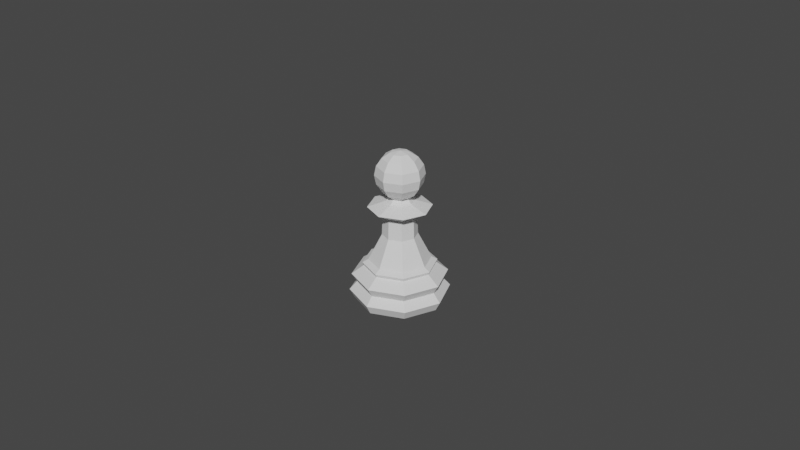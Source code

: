 # Source: ChessPieceBishop001.blend  (saved by Blender 2.82.7; exported with 4.5.12 LTS)
import bpy
from mathutils import Matrix  # noqa: F401  (used for matrix-valued properties, if any)

bpy.ops.wm.read_factory_settings(use_empty=True)
scene = bpy.context.scene
scene.name = 'Scene'

# ---- collections
col_collection = bpy.data.collections.new('Collection'); scene.collection.children.link(col_collection)

# ---- images (referenced by path relative to the original .blend; pixels are not part of the script)
import os
ASSET_DIR = os.environ.get("B2B_ASSET_DIR", "")  # directory of the original .blend (textures are referenced by path, not embedded)
HERE = os.path.dirname(os.path.abspath(__file__))  # packed textures are extracted next to this script under _unpacked/

def load_image(name, relpath, width, height, colorspace="sRGB"):
    """Load a texture the original file referenced (path relative to the .blend, or extracted next to this script)."""
    p = next((c for c in (os.path.join(HERE, relpath), os.path.join(ASSET_DIR, relpath)) if relpath and os.path.exists(c)), "")
    if p:
        img = bpy.data.images.load(p, check_existing=True)
        img.name = name
    else:  # same state as the original file: an image datablock whose file is absent (Cycles renders it pink)
        img = bpy.data.images.new(name, width, height)
        img.source = "FILE"
        img.filepath = "//" + (relpath or name)
    img.colorspace_settings.name = colorspace
    return img
img_staunton_pawn_png_001 = load_image('Staunton Pawn.png.001', 'Staunton Pawn.png', 1024, 1024, 'sRGB')

# ---- materials (node trees are filled in below, after node groups)
mat_staunton_pawn = bpy.data.materials.new('Staunton Pawn')
mat_staunton_pawn.surface_render_method = 'BLENDED'
mat_staunton_pawn.blend_method = 'BLEND'
mat_staunton_pawn.use_transparent_shadow = False

# ---- node groups
ng_auto_smooth = bpy.data.node_groups.new('Auto Smooth', 'GeometryNodeTree')
_s = ng_auto_smooth.interface.new_socket(name='Geometry', in_out='OUTPUT', socket_type='NodeSocketGeometry')
_s = ng_auto_smooth.interface.new_socket(name='Geometry', in_out='INPUT', socket_type='NodeSocketGeometry')
_s = ng_auto_smooth.interface.new_socket(name='Angle', in_out='INPUT', socket_type='NodeSocketFloat')
_s.subtype = 'ANGLE'
_s.min_value = 0.0
_s.max_value = 3.142
ng_auto_smooth.is_modifier = True
_N = ng_auto_smooth.nodes; _L = ng_auto_smooth.links
n0 = _N.new('NodeGroupOutput'); n0.name = 'Group Output'; n0.location = (480, -100)
n1 = _N.new('NodeGroupInput'); n1.name = 'Group Input'; n1.location = (-420, -300)
n2 = _N.new('NodeGroupInput'); n2.name = 'Group Input.001'; n2.location = (-60, -100)
n3 = _N.new('GeometryNodeSetShadeSmooth'); n3.name = 'Set Shade Smooth'; n3.location = (120, -100)
n3.domain = 'EDGE'
n4 = _N.new('GeometryNodeSetShadeSmooth'); n4.name = 'Set Shade Smooth.001'; n4.location = (300, -100)
n5 = _N.new('GeometryNodeInputMeshEdgeAngle'); n5.name = 'Edge Angle'; n5.location = (-420, -220)
n6 = _N.new('GeometryNodeInputEdgeSmooth'); n6.name = 'Is Edge Smooth'; n6.location = (-60, -160)
n7 = _N.new('GeometryNodeInputShadeSmooth'); n7.name = 'Is Face Smooth'; n7.location = (-240, -340)
n8 = _N.new('FunctionNodeBooleanMath'); n8.name = 'Boolean Math'; n8.location = (-60, -220)
n9 = _N.new('FunctionNodeCompare'); n9.name = 'Compare'; n9.location = (-240, -180)
n9.operation = 'LESS_EQUAL'
_L.new(n5.outputs[0], n9.inputs[0])
_L.new(n4.outputs[0], n0.inputs[0])
_L.new(n1.outputs[1], n9.inputs[1])
_L.new(n9.outputs[0], n8.inputs[0])
_L.new(n7.outputs[0], n8.inputs[1])
_L.new(n2.outputs[0], n3.inputs[0])
_L.new(n6.outputs[0], n3.inputs[1])
_L.new(n3.outputs[0], n4.inputs[0])
_L.new(n8.outputs[0], n3.inputs[2])
n0.is_active_output = True

# ---- material node trees
mat_staunton_pawn.use_nodes = True; mat_staunton_pawn.node_tree.nodes.clear()
_N = mat_staunton_pawn.node_tree.nodes; _L = mat_staunton_pawn.node_tree.links
n0 = _N.new('ShaderNodeOutputMaterial'); n0.name = 'Material Output'; n0.location = (300, 300)
n1 = _N.new('ShaderNodeTexImage'); n1.name = 'Image Texture'; n1.location = (-200, 300)
n1.image = img_staunton_pawn_png_001
n1.extension = 'CLIP'
n2 = _N.new('ShaderNodeBsdfPrincipled'); n2.name = 'Principled BSDF'; n2.location = (0, 300)
n2.distribution = 'GGX'
n2.subsurface_method = 'BURLEY'
n2.inputs[3].default_value = 1.45
n2.inputs[27].default_value = (0.0, 0.0, 0.0, 1.0)
n2.inputs[28].default_value = 1.0
_L.new(n1.outputs[0], n2.inputs[0])
_L.new(n1.outputs[1], n2.inputs[4])
_L.new(n2.outputs[0], n0.inputs[0])
n0.is_active_output = True

# ---- world
world_world = bpy.data.worlds.new('World'); scene.world = world_world
world_world.use_nodes = True; world_world.node_tree.nodes.clear()
_N = world_world.node_tree.nodes; _L = world_world.node_tree.links
n0 = _N.new('ShaderNodeOutputWorld'); n0.name = 'World Output'; n0.location = (300, 300)
n1 = _N.new('ShaderNodeBackground'); n1.name = 'Background'; n1.location = (10, 300)
n1.inputs[0].default_value = (0.05088, 0.05088, 0.05088, 1.0)
_L.new(n1.outputs[0], n0.inputs[0])
n0.is_active_output = True
world_world.color = (0.05088, 0.05088, 0.05088)
world_world.use_sun_shadow = False
world_world.sun_shadow_jitter_overblur = 0.0

# ---- meshes
me_staunton_pawn = bpy.data.meshes.new('Staunton Pawn')
me_staunton_pawn.from_pydata([(-0.01499, 0.0, -1.116e-09), (0.01499, 0.0, -1.116e-09), (-0.01499, 0.05105, -1.116e-09), (0.01499, 0.05105, -1.116e-09)], [], [(0, 1, 3, 2)])
_uv = me_staunton_pawn.uv_layers.new(name='UVMap')
_uv.uv.foreach_set('vector', [0.0, 0.0, 1.0, 0.0, 1.0, 1.0, 0.0, 1.0])
me_staunton_pawn.materials.append(mat_staunton_pawn)
me_staunton_pawn.use_remesh_fix_poles = True
me_staunton_pawn.use_remesh_preserve_attributes = False
me_staunton_pawn.use_mirror_vertex_groups = False
me_staunton_pawn.update()
me_pawn = bpy.data.meshes.new('Pawn')
me_pawn.from_pydata([(-1.196e-09, 0.009398, 0.01354), (0.006645, 0.006645, 0.01354), (0.009398, -2.618e-09, 0.01354), (0.006645, -0.006645, 0.01354), (-4.259e-09, -0.009398, 0.01354), (-0.006645, -0.006645, 0.01354), (-0.009398, 5.747e-09, 0.01354), (-0.006645, 0.006645, 0.01354), (-2.972e-09, 0.01367, 0.000114), (0.009663, 0.009663, 0.000114), (0.01367, 5.048e-11, 0.000114), (0.009663, -0.009663, 0.000114), (-5.733e-09, -0.01367, 0.000114), (-0.009663, -0.009663, 0.000114), (-0.01367, 1.132e-08, 0.000114), (-0.009663, 0.009663, 0.000114), (-1.388e-09, 0.01445, 0.008636), (0.01022, 0.01022, 0.008636), (0.01445, -3.509e-09, 0.008636), (0.01022, -0.01022, 0.008636), (-6.233e-09, -0.01445, 0.008636), (-0.01022, -0.01022, 0.008636), (-0.01445, 9.342e-09, 0.008636), (-0.01022, 0.01022, 0.008636), (0.01071, 0.01071, 0.003094), (0.01514, -3.12e-09, 0.003094), (0.01071, -0.01071, 0.003094), (-6.608e-09, -0.01514, 0.003094), (-0.01071, -0.01071, 0.003094), (-0.01514, 1.032e-08, 0.003094), (-0.01071, 0.01071, 0.003094), (-1.731e-09, 0.01514, 0.003094), (-1.629e-09, 0.01288, 0.005818), (0.009111, 0.009111, 0.005818), (0.01288, -3.575e-09, 0.005818), (0.009111, -0.009111, 0.005818), (-5.75e-09, -0.01288, 0.005818), (-0.009111, -0.009111, 0.005818), (-0.01288, 8.125e-09, 0.005818), (-0.009111, 0.009111, 0.005818), (-1.407e-09, 0.01079, 0.01151), (0.007632, 0.007632, 0.01151), (0.01079, -2.907e-09, 0.01151), (0.007632, -0.007632, 0.01151), (-4.824e-09, -0.01079, 0.01151), (-0.007632, -0.007632, 0.01151), (-0.01079, 6.811e-09, 0.01151), (-0.007632, 0.007632, 0.01151), (-1.296e-09, 0.0112, 0.01252), (0.007916, 0.007916, 0.01252), (0.0112, -3.049e-09, 0.01252), (0.007916, -0.007916, 0.01252), (-4.886e-09, -0.0112, 0.01252), (-0.007916, -0.007916, 0.01252), (-0.0112, 6.98e-09, 0.01252), (-0.007916, 0.007916, 0.01252), (0.003603, 0.003603, 0.02879), (-7.251e-10, 0.005096, 0.02879), (0.005096, -1.547e-09, 0.02879), (0.003603, -0.003603, 0.02879), (-2.386e-09, -0.005096, 0.02879), (-0.003603, -0.003603, 0.02879), (-0.005096, 2.989e-09, 0.02879), (-0.003603, 0.003603, 0.02879), (-9.064e-10, 0.005321, 0.02204), (0.003762, 0.003762, 0.02204), (-0.003762, 0.003762, 0.02204), (-0.003762, -0.003762, 0.02204), (-0.005321, 3.11e-09, 0.02204), (0.003762, -0.003762, 0.02204), (-2.64e-09, -0.005321, 0.02204), (0.005321, -1.626e-09, 0.02204), (0.003017, 0.003017, 0.03333), (-7.454e-11, 0.004267, 0.03333), (0.004267, -1.352e-09, 0.03333), (0.003017, -0.003017, 0.03333), (-1.465e-09, -0.004267, 0.03333), (-0.003017, -0.003017, 0.03333), (-0.004267, 2.446e-09, 0.03333), (-0.003017, 0.003017, 0.03333), (-0.009569, 5.848e-09, 0.03155), (-0.006766, 0.006766, 0.03155), (-3.617e-09, -0.009569, 0.03155), (-0.006766, -0.006766, 0.03155), (0.009569, -2.67e-09, 0.03155), (0.006766, -0.006766, 0.03155), (-4.991e-10, 0.009569, 0.03155), (0.006766, 0.006766, 0.03155), (7.169e-08, 0.002845, 0.04911), (7.169e-08, 0.005257, 0.04742), (7.169e-08, 0.006868, 0.0449), (7.169e-08, 0.006868, 0.03894), (7.169e-08, 0.005257, 0.03642), (7.169e-08, 0.002845, 0.03473), (0.002012, 0.002012, 0.04911), (0.003717, 0.003717, 0.04742), (0.004857, 0.004856, 0.0449), (0.005257, 0.005257, 0.04192), (0.004857, 0.004856, 0.03894), (0.003717, 0.003717, 0.03642), (0.002845, -7.041e-08, 0.04911), (0.005257, -7.041e-08, 0.04742), (0.006868, -7.041e-08, 0.0449), (0.007434, -7.041e-08, 0.04192), (0.006868, -7.041e-08, 0.03894), (0.005257, -7.041e-08, 0.03642), (0.002012, -0.002012, 0.04911), (0.003717, -0.003717, 0.04742), (0.004857, -0.004857, 0.0449), (0.005257, -0.005257, 0.04192), (0.004857, -0.004857, 0.03894), (0.003717, -0.003717, 0.03642), (7.187e-08, -0.002845, 0.04911), (7.176e-08, -0.005257, 0.04742), (7.176e-08, -0.006868, 0.0449), (7.176e-08, -0.007434, 0.04192), (7.176e-08, -0.006868, 0.03894), (7.176e-08, -0.005257, 0.03642), (-0.002012, -0.002012, 0.04911), (-0.003717, -0.003717, 0.04742), (-0.004856, -0.004857, 0.0449), (-0.005257, -0.005257, 0.04192), (-0.004856, -0.004857, 0.03894), (-0.003717, -0.003717, 0.03642), (-0.002845, -7.074e-08, 0.04911), (-0.005257, -7.019e-08, 0.04742), (-0.006868, -7.041e-08, 0.0449), (-0.007434, -7.041e-08, 0.04192), (-0.006868, -7.041e-08, 0.03894), (-0.005257, -7.019e-08, 0.03642), (-0.002845, -7.03e-08, 0.03473), (-0.002012, 0.002012, 0.04911), (-0.003717, 0.003717, 0.04742), (-0.004856, 0.004856, 0.0449), (-0.005257, 0.005257, 0.04192), (-0.004856, 0.004856, 0.03894), (-0.003717, 0.003717, 0.03642), (7.169e-08, -7.16e-08, 0.0497), (7.176e-08, 0.007434, 0.04192), (0.00205, 0.002049, 0.0347), (0.002899, -7.26e-08, 0.0347), (0.00205, -0.00205, 0.0347), (7.075e-08, -0.002899, 0.0347), (-0.002049, -0.00205, 0.0347), (-0.002049, 0.002049, 0.0347)], [], [(17, 33, 32, 16), (18, 34, 33, 17), (19, 35, 34, 18), (20, 36, 35, 19), (21, 37, 36, 20), (22, 38, 37, 21), (23, 39, 38, 22), (16, 32, 39, 23), (65, 64, 57, 56), (31, 24, 9, 8), (24, 25, 10, 9), (25, 26, 11, 10), (26, 27, 12, 11), (27, 28, 13, 12), (28, 29, 14, 13), (29, 30, 15, 14), (30, 31, 8, 15), (32, 33, 24, 31), (16, 40, 41, 17), (33, 34, 25, 24), (42, 18, 17, 41), (34, 35, 26, 25), (43, 19, 18, 42), (35, 36, 27, 26), (44, 20, 19, 43), (36, 37, 28, 27), (45, 21, 20, 44), (37, 38, 29, 28), (46, 22, 21, 45), (38, 39, 30, 29), (47, 23, 22, 46), (39, 32, 31, 30), (55, 7, 0, 48), (54, 6, 7, 55), (53, 5, 6, 54), (52, 4, 5, 53), (51, 3, 4, 52), (50, 2, 3, 51), (49, 1, 2, 50), (48, 0, 1, 49), (40, 16, 23, 47), (40, 48, 49, 41), (41, 49, 50, 42), (42, 50, 51, 43), (43, 51, 52, 44), (44, 52, 53, 45), (45, 53, 54, 46), (46, 54, 55, 47), (47, 55, 48, 40), (81, 80, 78, 79), (64, 66, 63, 57), (68, 67, 61, 62), (70, 69, 59, 60), (71, 65, 56, 58), (66, 68, 62, 63), (67, 70, 60, 61), (69, 71, 58, 59), (3, 2, 71, 69), (5, 4, 70, 67), (7, 6, 68, 66), (2, 1, 65, 71), (4, 3, 69, 70), (6, 5, 67, 68), (0, 7, 66, 64), (1, 0, 64, 65), (79, 78, 130, 144), (83, 82, 76, 77), (85, 84, 74, 75), (87, 86, 73, 72), (86, 81, 79, 73), (80, 83, 77, 78), (82, 85, 75, 76), (84, 87, 72, 74), (58, 56, 87, 84), (60, 59, 85, 82), (62, 61, 83, 80), (57, 63, 81, 86), (56, 57, 86, 87), (59, 58, 84, 85), (61, 60, 82, 83), (63, 62, 80, 81), (92, 91, 98, 99), (138, 90, 96, 97), (89, 88, 94, 95), (93, 92, 99, 139), (91, 138, 97, 98), (90, 89, 95, 96), (88, 137, 94), (95, 94, 100, 101), (139, 99, 105, 140), (98, 97, 103, 104), (96, 95, 101, 102), (94, 137, 100), (99, 98, 104, 105), (97, 96, 102, 103), (140, 105, 111, 141), (104, 103, 109, 110), (102, 101, 107, 108), (100, 137, 106), (105, 104, 110, 111), (103, 102, 108, 109), (101, 100, 106, 107), (106, 137, 112), (111, 110, 116, 117), (109, 108, 114, 115), (107, 106, 112, 113), (141, 111, 117, 142), (110, 109, 115, 116), (108, 107, 113, 114), (117, 116, 122, 123), (115, 114, 120, 121), (113, 112, 118, 119), (142, 117, 123, 143), (116, 115, 121, 122), (114, 113, 119, 120), (112, 137, 118), (143, 123, 129, 130), (122, 121, 127, 128), (120, 119, 125, 126), (118, 137, 124), (123, 122, 128, 129), (121, 120, 126, 127), (119, 118, 124, 125), (128, 127, 134, 135), (126, 125, 132, 133), (124, 137, 131), (129, 128, 135, 136), (127, 126, 133, 134), (125, 124, 131, 132), (130, 129, 136, 144), (136, 135, 91, 92), (134, 133, 90, 138), (132, 131, 88, 89), (144, 136, 92, 93), (135, 134, 138, 91), (133, 132, 89, 90), (131, 137, 88), (77, 76, 142, 143), (75, 74, 140, 141), (72, 73, 93, 139), (73, 79, 144, 93), (78, 77, 143, 130), (76, 75, 141, 142), (74, 72, 139, 140)])
_k = {(8, 9): 0.95686, (9, 10): 0.95686, (10, 11): 0.95686, (11, 12): 0.95686, (12, 13): 0.95686, (13, 14): 0.95686, (14, 15): 0.95686, (8, 15): 0.95686}
me_pawn.attributes.new('crease_edge', 'FLOAT', 'EDGE').data.foreach_set('value', [_k.get((min(e.vertices), max(e.vertices)), 0.0) for e in me_pawn.edges])
_uv = me_pawn.uv_layers.new(name='UVMap')
_uv.uv.foreach_set('vector', [0.875, 0.8033, 0.875, 0.7024, 1.0, 0.7024, 0.9921, 0.8033, 0.75, 0.8033, 0.75, 0.7024, 0.875, 0.7024, 0.875, 0.8033, 0.625, 0.8033, 0.625, 0.7024, 0.75, 0.7024, 0.75, 0.8033, 0.5, 0.8033, 0.5, 0.7024, 0.625, 0.7024, 0.625, 0.8033, 0.375, 0.8033, 0.375, 0.7024, 0.5, 0.7024, 0.5, 0.8033, 0.25, 0.8033, 0.25, 0.7024, 0.375, 0.7024, 0.375, 0.8033, 0.125, 0.8033, 0.125, 0.7024, 0.25, 0.7024, 0.25, 0.8033, 0.007864, 0.8033, 4.532e-05, 0.7024, 0.125, 0.7024, 0.125, 0.8033, 0.875, 1.0, 1.0, 1.0, 1.0, 1.0, 0.875, 1.0, 0.9733, 0.6085, 0.8786, 0.6015, 0.9046, 0.4046, 0.75, 0.4686, 0.8786, 0.6015, 0.7739, 0.5846, 0.9686, 0.25, 0.9046, 0.4046, 0.7739, 0.5846, 0.6551, 0.5677, 0.9046, 0.0954, 0.9686, 0.25, 0.6551, 0.5677, 0.5265, 0.5607, 0.75, 0.03136, 0.9046, 0.0954, 0.5265, 0.5607, 0.3979, 0.5677, 0.5954, 0.0954, 0.75, 0.03136, 0.3979, 0.5677, 0.2791, 0.5846, 0.5314, 0.25, 0.5954, 0.0954, 0.2791, 0.5846, 0.1744, 0.6015, 0.5954, 0.4046, 0.5314, 0.25, 0.1744, 0.6015, 0.07969, 0.6085, 0.75, 0.4686, 0.5954, 0.4046, 1.0, 0.7024, 0.875, 0.7024, 0.8786, 0.6015, 0.9733, 0.6085, 0.9921, 0.8033, 1.0, 0.8997, 0.875, 0.8997, 0.875, 0.8033, 0.875, 0.7024, 0.75, 0.7024, 0.7739, 0.5846, 0.8786, 0.6015, 0.75, 0.8997, 0.75, 0.8033, 0.875, 0.8033, 0.875, 0.8997, 0.75, 0.7024, 0.625, 0.7024, 0.6551, 0.5677, 0.7739, 0.5846, 0.625, 0.8997, 0.625, 0.8033, 0.75, 0.8033, 0.75, 0.8997, 0.625, 0.7024, 0.5, 0.7024, 0.5265, 0.5607, 0.6551, 0.5677, 0.5, 0.8997, 0.5, 0.8033, 0.625, 0.8033, 0.625, 0.8997, 0.5, 0.7024, 0.375, 0.7024, 0.3979, 0.5677, 0.5265, 0.5607, 0.375, 0.8997, 0.375, 0.8033, 0.5, 0.8033, 0.5, 0.8997, 0.375, 0.7024, 0.25, 0.7024, 0.2791, 0.5846, 0.3979, 0.5677, 0.25, 0.8997, 0.25, 0.8033, 0.375, 0.8033, 0.375, 0.8997, 0.25, 0.7024, 0.125, 0.7024, 0.1744, 0.6015, 0.2791, 0.5846, 0.125, 0.8997, 0.125, 0.8033, 0.25, 0.8033, 0.25, 0.8997, 0.125, 0.7024, 4.532e-05, 0.7024, 0.07969, 0.6085, 0.1744, 0.6015, 0.125, 0.9499, 0.125, 1.0, 0.0, 1.0, 1.604e-05, 0.9499, 0.25, 0.9499, 0.25, 1.0, 0.125, 1.0, 0.125, 0.9499, 0.375, 0.9499, 0.375, 1.0, 0.25, 1.0, 0.25, 0.9499, 0.5, 0.9499, 0.5, 1.0, 0.375, 1.0, 0.375, 0.9499, 0.625, 0.9499, 0.625, 1.0, 0.5, 1.0, 0.5, 0.9499, 0.75, 0.9499, 0.75, 1.0, 0.625, 1.0, 0.625, 0.9499, 0.875, 0.9499, 0.875, 1.0, 0.75, 1.0, 0.75, 0.9499, 1.0, 0.9499, 1.0, 1.0, 0.875, 1.0, 0.875, 0.9499, 3.209e-05, 0.8997, 0.007864, 0.8033, 0.125, 0.8033, 0.125, 0.8997, 1.0, 0.8997, 1.0, 0.9499, 0.875, 0.9499, 0.875, 0.8997, 0.875, 0.8997, 0.875, 0.9499, 0.75, 0.9499, 0.75, 0.8997, 0.75, 0.8997, 0.75, 0.9499, 0.625, 0.9499, 0.625, 0.8997, 0.625, 0.8997, 0.625, 0.9499, 0.5, 0.9499, 0.5, 0.8997, 0.5, 0.8997, 0.5, 0.9499, 0.375, 0.9499, 0.375, 0.8997, 0.375, 0.8997, 0.375, 0.9499, 0.25, 0.9499, 0.25, 0.8997, 0.25, 0.8997, 0.25, 0.9499, 0.125, 0.9499, 0.125, 0.8997, 0.125, 0.8997, 0.125, 0.9499, 1.604e-05, 0.9499, 3.209e-05, 0.8997, 0.125, 1.0, 0.25, 1.0, 0.25, 1.0, 0.1249, 1.0, 2.91e-11, 1.0, 0.125, 1.0, 0.125, 1.0, 0.0, 1.0, 0.25, 1.0, 0.375, 1.0, 0.375, 1.0, 0.25, 1.0, 0.5, 1.0, 0.625, 1.0, 0.625, 1.0, 0.5, 1.0, 0.75, 1.0, 0.875, 1.0, 0.875, 1.0, 0.75, 1.0, 0.125, 1.0, 0.25, 1.0, 0.25, 1.0, 0.125, 1.0, 0.375, 1.0, 0.5, 1.0, 0.5, 1.0, 0.375, 1.0, 0.625, 1.0, 0.75, 1.0, 0.75, 1.0, 0.625, 1.0, 0.625, 1.0, 0.75, 1.0, 0.75, 1.0, 0.625, 1.0, 0.375, 1.0, 0.5, 1.0, 0.5, 1.0, 0.375, 1.0, 0.125, 1.0, 0.25, 1.0, 0.25, 1.0, 0.125, 1.0, 0.75, 1.0, 0.875, 1.0, 0.875, 1.0, 0.75, 1.0, 0.5, 1.0, 0.625, 1.0, 0.625, 1.0, 0.5, 1.0, 0.25, 1.0, 0.375, 1.0, 0.375, 1.0, 0.25, 1.0, 0.0, 1.0, 0.125, 1.0, 0.125, 1.0, 2.91e-11, 1.0, 0.875, 1.0, 1.0, 1.0, 1.0, 1.0, 0.875, 1.0, 0.1249, 1.0, 0.25, 1.0, 0.25, 1.0, 0.125, 1.0, 0.375, 1.0, 0.5, 1.0, 0.5, 1.0, 0.3751, 1.0, 0.625, 1.0, 0.75, 1.0, 0.75, 1.0, 0.625, 1.0, 0.875, 1.0, 1.0, 1.0, 1.007, 1.0, 0.8749, 1.0, 1.164e-10, 1.0, 0.125, 1.0, 0.1249, 1.0, -0.007285, 1.0, 0.25, 1.0, 0.375, 1.0, 0.3751, 1.0, 0.25, 1.0, 0.5, 1.0, 0.625, 1.0, 0.625, 1.0, 0.5, 1.0, 0.75, 1.0, 0.875, 1.0, 0.8749, 1.0, 0.75, 1.0, 0.75, 1.0, 0.875, 1.0, 0.875, 1.0, 0.75, 1.0, 0.5, 1.0, 0.625, 1.0, 0.625, 1.0, 0.5, 1.0, 0.25, 1.0, 0.375, 1.0, 0.375, 1.0, 0.25, 1.0, 0.0, 1.0, 0.125, 1.0, 0.125, 1.0, 1.164e-10, 1.0, 0.875, 1.0, 1.0, 1.0, 1.0, 1.0, 0.875, 1.0, 0.625, 1.0, 0.75, 1.0, 0.75, 1.0, 0.625, 1.0, 0.375, 1.0, 0.5, 1.0, 0.5, 1.0, 0.375, 1.0, 0.125, 1.0, 0.25, 1.0, 0.25, 1.0, 0.125, 1.0, 0.75, 0.25, 0.75, 0.375, 0.625, 0.375, 0.625, 0.25, 0.75, 0.5, 0.75, 0.625, 0.625, 0.625, 0.625, 0.5, 0.75, 0.75, 0.75, 0.875, 0.625, 0.875, 0.625, 0.75, 0.75, 0.125, 0.75, 0.25, 0.625, 0.25, 0.625, 0.125, 0.75, 0.375, 0.75, 0.5, 0.625, 0.5, 0.625, 0.375, 0.75, 0.625, 0.75, 0.75, 0.625, 0.75, 0.625, 0.625, 0.75, 0.875, 0.6875, 1.0, 0.625, 0.875, 0.625, 0.75, 0.625, 0.875, 0.5, 0.875, 0.5, 0.75, 0.625, 0.125, 0.625, 0.25, 0.5, 0.25, 0.5, 0.125, 0.625, 0.375, 0.625, 0.5, 0.5, 0.5, 0.5, 0.375, 0.625, 0.625, 0.625, 0.75, 0.5, 0.75, 0.5, 0.625, 0.625, 0.875, 0.5625, 1.0, 0.5, 0.875, 0.625, 0.25, 0.625, 0.375, 0.5, 0.375, 0.5, 0.25, 0.625, 0.5, 0.625, 0.625, 0.5, 0.625, 0.5, 0.5, 0.5, 0.125, 0.5, 0.25, 0.375, 0.25, 0.375, 0.125, 0.5, 0.375, 0.5, 0.5, 0.375, 0.5, 0.375, 0.375, 0.5, 0.625, 0.5, 0.75, 0.375, 0.75, 0.375, 0.625, 0.5, 0.875, 0.4375, 1.0, 0.375, 0.875, 0.5, 0.25, 0.5, 0.375, 0.375, 0.375, 0.375, 0.25, 0.5, 0.5, 0.5, 0.625, 0.375, 0.625, 0.375, 0.5, 0.5, 0.75, 0.5, 0.875, 0.375, 0.875, 0.375, 0.75, 0.375, 0.875, 0.3125, 1.0, 0.25, 0.875, 0.375, 0.25, 0.375, 0.375, 0.25, 0.375, 0.25, 0.25, 0.375, 0.5, 0.375, 0.625, 0.25, 0.625, 0.25, 0.5, 0.375, 0.75, 0.375, 0.875, 0.25, 0.875, 0.25, 0.75, 0.375, 0.125, 0.375, 0.25, 0.25, 0.25, 0.25, 0.125, 0.375, 0.375, 0.375, 0.5, 0.25, 0.5, 0.25, 0.375, 0.375, 0.625, 0.375, 0.75, 0.25, 0.75, 0.25, 0.625, 0.25, 0.25, 0.25, 0.375, 0.125, 0.375, 0.125, 0.25, 0.25, 0.5, 0.25, 0.625, 0.125, 0.625, 0.125, 0.5, 0.25, 0.75, 0.25, 0.875, 0.125, 0.875, 0.125, 0.75, 0.25, 0.125, 0.25, 0.25, 0.125, 0.25, 0.125, 0.125, 0.25, 0.375, 0.25, 0.5, 0.125, 0.5, 0.125, 0.375, 0.25, 0.625, 0.25, 0.75, 0.125, 0.75, 0.125, 0.625, 0.25, 0.875, 0.1875, 1.0, 0.125, 0.875, 0.125, 0.125, 0.125, 0.25, 0.0, 0.25, 0.0, 0.125, 0.125, 0.375, 0.125, 0.5, 0.0, 0.5, 0.0, 0.375, 0.125, 0.625, 0.125, 0.75, 0.0, 0.75, 0.0, 0.625, 0.125, 0.875, 0.0625, 1.0, 0.0, 0.875, 0.125, 0.25, 0.125, 0.375, 0.0, 0.375, 0.0, 0.25, 0.125, 0.5, 0.125, 0.625, 0.0, 0.625, 0.0, 0.5, 0.125, 0.75, 0.125, 0.875, 0.0, 0.875, 0.0, 0.75, 1.0, 0.375, 1.0, 0.5, 0.875, 0.5, 0.875, 0.375, 1.0, 0.625, 1.0, 0.75, 0.875, 0.75, 0.875, 0.625, 1.0, 0.875, 0.9375, 1.0, 0.875, 0.875, 1.0, 0.25, 1.0, 0.375, 0.875, 0.375, 0.875, 0.25, 1.0, 0.5, 1.0, 0.625, 0.875, 0.625, 0.875, 0.5, 1.0, 0.75, 1.0, 0.875, 0.875, 0.875, 0.875, 0.75, 1.0, 0.125, 1.0, 0.25, 0.875, 0.25, 0.875, 0.125, 0.875, 0.25, 0.875, 0.375, 0.75, 0.375, 0.75, 0.25, 0.875, 0.5, 0.875, 0.625, 0.75, 0.625, 0.75, 0.5, 0.875, 0.75, 0.875, 0.875, 0.75, 0.875, 0.75, 0.75, 0.875, 0.125, 0.875, 0.25, 0.75, 0.25, 0.75, 0.125, 0.875, 0.375, 0.875, 0.5, 0.75, 0.5, 0.75, 0.375, 0.875, 0.625, 0.875, 0.75, 0.75, 0.75, 0.75, 0.625, 0.875, 0.875, 0.8125, 1.0, 0.75, 0.875, 0.3751, 1.0, 0.5, 1.0, 0.5, 1.0, 0.375, 1.0, 0.625, 1.0, 0.75, 1.0, 0.75, 1.0, 0.625, 1.0, 0.8749, 1.0, 1.007, 1.0, 1.0, 1.0, 0.875, 1.0, -0.007285, 1.0, 0.1249, 1.0, 0.125, 1.0, 0.0, 1.0, 0.25, 1.0, 0.3751, 1.0, 0.375, 1.0, 0.25, 1.0, 0.5, 1.0, 0.625, 1.0, 0.625, 1.0, 0.5, 1.0, 0.75, 1.0, 0.8749, 1.0, 0.875, 1.0, 0.75, 1.0])
me_pawn.use_remesh_fix_poles = True
me_pawn.use_remesh_preserve_attributes = False
me_pawn.use_mirror_vertex_groups = False
me_pawn.update()

# ---- objects
ob_stauntonpawnimage = bpy.data.objects.new('StauntonPawnImage', me_staunton_pawn)
ob_pawn = bpy.data.objects.new('Pawn', me_pawn)

# ---- transforms, parenting, visibility, modifiers, constraints
ob_stauntonpawnimage.location = (0.0, 0.0, 0.0)
ob_stauntonpawnimage.rotation_euler = (1.571, 0.0, 0.0)
ob_stauntonpawnimage.hide_render = True
ob_stauntonpawnimage.lineart.crease_threshold = 0.0
ob_pawn.location = (0.0, 0.0, 0.0)
ob_pawn.scale = (1.0, 1.0, 0.9556)
ob_pawn.lineart.crease_threshold = 0.0
_m = ob_pawn.modifiers.new('Auto Smooth', 'NODES')
_m.node_group = ng_auto_smooth
_gi = [s.identifier for s in ng_auto_smooth.interface.items_tree if s.item_type == 'SOCKET' and s.in_out == 'INPUT']
_m[_gi[1]] = 0.5236  # Angle

# ---- collection membership
col_collection.objects.link(ob_stauntonpawnimage)
col_collection.objects.link(ob_pawn)

# ---- scene / render settings (as saved in the file)
scene.frame_start = 1; scene.frame_end = 250; scene.frame_set(2)
scene.render.engine = 'BLENDER_EEVEE_NEXT'
scene.cycles.use_denoising = False
scene.cycles.samples = 128
scene.cycles.sampling_pattern = 'TABULATED_SOBOL'
scene.cycles.use_adaptive_sampling = False
scene.cycles.use_light_tree = False
scene.view_settings.view_transform = 'Filmic'
bpy.context.view_layer.update()

# ---- added for rendering (the .blend has no active camera and no usable light): camera, sun
cam_auto = bpy.data.cameras.new('AutoCamera')
cam_auto.lens = 50.0
cam_auto.sensor_width = 36.0
cam_auto.clip_end = 1000.0
ob_auto_camera = bpy.data.objects.new('AutoCamera', cam_auto)
scene.collection.objects.link(ob_auto_camera)
ob_auto_camera.location = (0.185045, -0.222054, 0.171837)
ob_auto_camera.rotation_euler = (1.09748, -7.21219e-08, 0.694738)
scene.camera = ob_auto_camera
light_auto_sun = bpy.data.lights.new('AutoSun', 'SUN')
light_auto_sun.energy = 3.0
light_auto_sun.angle = 0.0523599
ob_auto_sun = bpy.data.objects.new('AutoSun', light_auto_sun)
scene.collection.objects.link(ob_auto_sun)
ob_auto_sun.rotation_euler = (0.872665, 0.174533, 0.523599)
bpy.context.view_layer.update()
